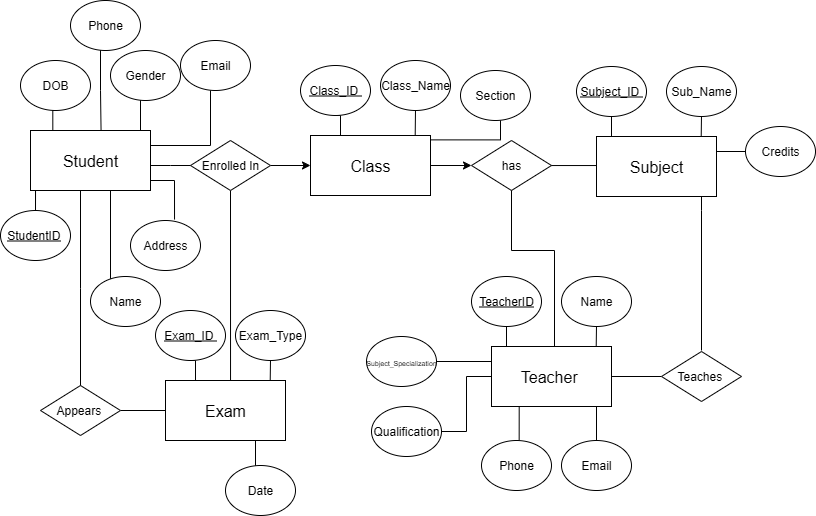

The diagram above was exported from draw.io. Its source (the exported page's mxGraphModel, read from the mxfile embedded in the PNG):
<mxGraphModel dx="1042" dy="562" grid="1" gridSize="10" guides="1" tooltips="1" connect="1" arrows="1" fold="1" page="1" pageScale="1" pageWidth="850" pageHeight="1100" math="0" shadow="0">
  <root>
    <mxCell id="0" />
    <mxCell id="1" parent="0" />
    <mxCell id="VMTPMiEdaUZi2fc8lLLO-70" style="edgeStyle=orthogonalEdgeStyle;rounded=0;orthogonalLoop=1;jettySize=auto;html=1;exitX=1;exitY=0.5;exitDx=0;exitDy=0;entryX=0;entryY=0.5;entryDx=0;entryDy=0;endArrow=classic;endFill=1;" parent="1" source="VMTPMiEdaUZi2fc8lLLO-71" target="VMTPMiEdaUZi2fc8lLLO-69" edge="1">
      <mxGeometry relative="1" as="geometry" />
    </mxCell>
    <mxCell id="VMTPMiEdaUZi2fc8lLLO-99" style="edgeStyle=orthogonalEdgeStyle;rounded=0;orthogonalLoop=1;jettySize=auto;html=1;exitX=0.5;exitY=1;exitDx=0;exitDy=0;entryX=0.542;entryY=0.167;entryDx=0;entryDy=0;entryPerimeter=0;" parent="1" source="VMTPMiEdaUZi2fc8lLLO-71" target="VMTPMiEdaUZi2fc8lLLO-105" edge="1">
      <mxGeometry relative="1" as="geometry">
        <mxPoint x="250.11764705882365" y="340" as="targetPoint" />
      </mxGeometry>
    </mxCell>
    <mxCell id="VMTPMiEdaUZi2fc8lLLO-71" value="Enrolled In" style="rhombus;whiteSpace=wrap;html=1;" parent="1" vertex="1">
      <mxGeometry x="210" y="160" width="80" height="50" as="geometry" />
    </mxCell>
    <mxCell id="VMTPMiEdaUZi2fc8lLLO-73" style="edgeStyle=orthogonalEdgeStyle;rounded=0;orthogonalLoop=1;jettySize=auto;html=1;exitX=0.75;exitY=1;exitDx=0;exitDy=0;entryX=0.5;entryY=0;entryDx=0;entryDy=0;endArrow=none;endFill=0;" parent="1" edge="1">
      <mxGeometry relative="1" as="geometry">
        <mxPoint x="130" y="210" as="sourcePoint" />
        <mxPoint x="135" y="300" as="targetPoint" />
        <Array as="points">
          <mxPoint x="130" y="300" />
        </Array>
      </mxGeometry>
    </mxCell>
    <mxCell id="VMTPMiEdaUZi2fc8lLLO-74" value="&lt;font style=&quot;font-size: 16px;&quot;&gt;Student&lt;/font&gt;" style="rounded=0;whiteSpace=wrap;html=1;" parent="1" vertex="1">
      <mxGeometry x="50" y="150" width="120" height="60" as="geometry" />
    </mxCell>
    <mxCell id="VMTPMiEdaUZi2fc8lLLO-75" value="&lt;u&gt;StudentID&lt;/u&gt;&amp;nbsp;" style="ellipse;whiteSpace=wrap;html=1;" parent="1" vertex="1">
      <mxGeometry x="20" y="230" width="70" height="50" as="geometry" />
    </mxCell>
    <mxCell id="VMTPMiEdaUZi2fc8lLLO-76" value="DOB" style="ellipse;whiteSpace=wrap;html=1;" parent="1" vertex="1">
      <mxGeometry x="40" y="80" width="70" height="50" as="geometry" />
    </mxCell>
    <mxCell id="VMTPMiEdaUZi2fc8lLLO-77" style="edgeStyle=orthogonalEdgeStyle;rounded=0;orthogonalLoop=1;jettySize=auto;html=1;exitX=0.5;exitY=1;exitDx=0;exitDy=0;entryX=0.186;entryY=-0.012;entryDx=0;entryDy=0;entryPerimeter=0;endArrow=none;endFill=0;" parent="1" source="VMTPMiEdaUZi2fc8lLLO-76" target="VMTPMiEdaUZi2fc8lLLO-74" edge="1">
      <mxGeometry relative="1" as="geometry" />
    </mxCell>
    <mxCell id="VMTPMiEdaUZi2fc8lLLO-78" value="Gender" style="ellipse;whiteSpace=wrap;html=1;" parent="1" vertex="1">
      <mxGeometry x="130" y="70" width="70" height="50" as="geometry" />
    </mxCell>
    <mxCell id="VMTPMiEdaUZi2fc8lLLO-79" style="edgeStyle=orthogonalEdgeStyle;rounded=0;orthogonalLoop=1;jettySize=auto;html=1;endArrow=none;endFill=0;" parent="1" source="VMTPMiEdaUZi2fc8lLLO-78" edge="1">
      <mxGeometry relative="1" as="geometry">
        <mxPoint x="160" y="150" as="targetPoint" />
        <Array as="points">
          <mxPoint x="160" y="150" />
        </Array>
      </mxGeometry>
    </mxCell>
    <mxCell id="VMTPMiEdaUZi2fc8lLLO-80" value="Address" style="ellipse;whiteSpace=wrap;html=1;" parent="1" vertex="1">
      <mxGeometry x="150" y="240" width="70" height="50" as="geometry" />
    </mxCell>
    <mxCell id="VMTPMiEdaUZi2fc8lLLO-81" style="edgeStyle=orthogonalEdgeStyle;rounded=0;orthogonalLoop=1;jettySize=auto;html=1;exitX=1;exitY=0.75;exitDx=0;exitDy=0;entryX=0.629;entryY=-0.019;entryDx=0;entryDy=0;entryPerimeter=0;endArrow=none;endFill=0;" parent="1" source="VMTPMiEdaUZi2fc8lLLO-74" target="VMTPMiEdaUZi2fc8lLLO-80" edge="1">
      <mxGeometry relative="1" as="geometry">
        <Array as="points">
          <mxPoint x="170" y="200" />
          <mxPoint x="194" y="200" />
        </Array>
      </mxGeometry>
    </mxCell>
    <mxCell id="VMTPMiEdaUZi2fc8lLLO-82" value="Name" style="ellipse;whiteSpace=wrap;html=1;" parent="1" vertex="1">
      <mxGeometry x="110" y="296" width="70" height="50" as="geometry" />
    </mxCell>
    <mxCell id="VMTPMiEdaUZi2fc8lLLO-83" style="edgeStyle=orthogonalEdgeStyle;rounded=0;orthogonalLoop=1;jettySize=auto;html=1;exitX=0.5;exitY=1;exitDx=0;exitDy=0;entryX=0.25;entryY=0;entryDx=0;entryDy=0;endArrow=none;endFill=0;" parent="1" source="VMTPMiEdaUZi2fc8lLLO-84" target="VMTPMiEdaUZi2fc8lLLO-69" edge="1">
      <mxGeometry relative="1" as="geometry" />
    </mxCell>
    <mxCell id="VMTPMiEdaUZi2fc8lLLO-84" value="&lt;u&gt;Class_ID&amp;nbsp;&lt;/u&gt;" style="ellipse;whiteSpace=wrap;html=1;" parent="1" vertex="1">
      <mxGeometry x="320" y="85" width="70" height="50" as="geometry" />
    </mxCell>
    <mxCell id="VMTPMiEdaUZi2fc8lLLO-85" value="Class_Name " style="ellipse;whiteSpace=wrap;html=1;" parent="1" vertex="1">
      <mxGeometry x="400" y="80" width="70" height="50" as="geometry" />
    </mxCell>
    <mxCell id="VMTPMiEdaUZi2fc8lLLO-86" style="edgeStyle=orthogonalEdgeStyle;rounded=0;orthogonalLoop=1;jettySize=auto;html=1;exitX=0.5;exitY=1;exitDx=0;exitDy=0;entryX=0.872;entryY=0.083;entryDx=0;entryDy=0;entryPerimeter=0;endArrow=none;endFill=0;" parent="1" source="VMTPMiEdaUZi2fc8lLLO-85" target="VMTPMiEdaUZi2fc8lLLO-69" edge="1">
      <mxGeometry relative="1" as="geometry" />
    </mxCell>
    <mxCell id="TAHr_uEhQdWiGnE9I-4r-31" style="edgeStyle=orthogonalEdgeStyle;rounded=0;orthogonalLoop=1;jettySize=auto;html=1;" parent="1" source="VMTPMiEdaUZi2fc8lLLO-69" target="TAHr_uEhQdWiGnE9I-4r-16" edge="1">
      <mxGeometry relative="1" as="geometry" />
    </mxCell>
    <mxCell id="VMTPMiEdaUZi2fc8lLLO-69" value="&lt;font style=&quot;font-size: 16px;&quot;&gt;Class&lt;/font&gt;" style="rounded=0;whiteSpace=wrap;html=1;" parent="1" vertex="1">
      <mxGeometry x="330" y="155" width="120" height="60" as="geometry" />
    </mxCell>
    <mxCell id="TAHr_uEhQdWiGnE9I-4r-15" style="edgeStyle=orthogonalEdgeStyle;rounded=0;orthogonalLoop=1;jettySize=auto;html=1;entryX=1.001;entryY=0.073;entryDx=0;entryDy=0;entryPerimeter=0;endArrow=none;endFill=0;" parent="1" source="VMTPMiEdaUZi2fc8lLLO-90" target="VMTPMiEdaUZi2fc8lLLO-69" edge="1">
      <mxGeometry relative="1" as="geometry">
        <Array as="points">
          <mxPoint x="520" y="160" />
          <mxPoint x="450" y="160" />
        </Array>
      </mxGeometry>
    </mxCell>
    <mxCell id="VMTPMiEdaUZi2fc8lLLO-90" value="&lt;font&gt;Section&lt;/font&gt;" style="ellipse;whiteSpace=wrap;html=1;" parent="1" vertex="1">
      <mxGeometry x="480" y="90" width="70" height="50" as="geometry" />
    </mxCell>
    <mxCell id="VMTPMiEdaUZi2fc8lLLO-97" style="edgeStyle=orthogonalEdgeStyle;rounded=0;orthogonalLoop=1;jettySize=auto;html=1;endArrow=none;endFill=0;" parent="1" source="VMTPMiEdaUZi2fc8lLLO-71" edge="1">
      <mxGeometry relative="1" as="geometry">
        <mxPoint x="170" y="185" as="targetPoint" />
      </mxGeometry>
    </mxCell>
    <mxCell id="VMTPMiEdaUZi2fc8lLLO-100" style="edgeStyle=orthogonalEdgeStyle;rounded=0;orthogonalLoop=1;jettySize=auto;html=1;exitX=0.5;exitY=1;exitDx=0;exitDy=0;entryX=0.25;entryY=0;entryDx=0;entryDy=0;endArrow=none;endFill=0;" parent="1" source="VMTPMiEdaUZi2fc8lLLO-101" target="VMTPMiEdaUZi2fc8lLLO-105" edge="1">
      <mxGeometry relative="1" as="geometry" />
    </mxCell>
    <mxCell id="VMTPMiEdaUZi2fc8lLLO-101" value="&lt;u&gt;Exam_ID&amp;nbsp;&lt;/u&gt;" style="ellipse;whiteSpace=wrap;html=1;" parent="1" vertex="1">
      <mxGeometry x="175" y="330" width="70" height="50" as="geometry" />
    </mxCell>
    <mxCell id="VMTPMiEdaUZi2fc8lLLO-102" value="Exam_Type  " style="ellipse;whiteSpace=wrap;html=1;" parent="1" vertex="1">
      <mxGeometry x="255" y="330" width="70" height="50" as="geometry" />
    </mxCell>
    <mxCell id="VMTPMiEdaUZi2fc8lLLO-103" style="edgeStyle=orthogonalEdgeStyle;rounded=0;orthogonalLoop=1;jettySize=auto;html=1;exitX=0.5;exitY=1;exitDx=0;exitDy=0;entryX=0.872;entryY=0.083;entryDx=0;entryDy=0;entryPerimeter=0;endArrow=none;endFill=0;" parent="1" source="VMTPMiEdaUZi2fc8lLLO-102" target="VMTPMiEdaUZi2fc8lLLO-105" edge="1">
      <mxGeometry relative="1" as="geometry" />
    </mxCell>
    <mxCell id="VMTPMiEdaUZi2fc8lLLO-105" value="&lt;font style=&quot;font-size: 16px;&quot;&gt;Exam&lt;/font&gt;" style="rounded=0;whiteSpace=wrap;html=1;" parent="1" vertex="1">
      <mxGeometry x="185" y="400" width="120" height="60" as="geometry" />
    </mxCell>
    <mxCell id="VMTPMiEdaUZi2fc8lLLO-106" style="edgeStyle=orthogonalEdgeStyle;rounded=0;orthogonalLoop=1;jettySize=auto;html=1;exitX=0.75;exitY=1;exitDx=0;exitDy=0;endArrow=none;endFill=0;" parent="1" source="VMTPMiEdaUZi2fc8lLLO-105" edge="1">
      <mxGeometry relative="1" as="geometry">
        <mxPoint x="275" y="484" as="targetPoint" />
        <Array as="points">
          <mxPoint x="275" y="504" />
        </Array>
      </mxGeometry>
    </mxCell>
    <mxCell id="VMTPMiEdaUZi2fc8lLLO-107" value="Date" style="ellipse;whiteSpace=wrap;html=1;" parent="1" vertex="1">
      <mxGeometry x="245" y="485" width="70" height="50" as="geometry" />
    </mxCell>
    <mxCell id="TAHr_uEhQdWiGnE9I-4r-2" style="edgeStyle=orthogonalEdgeStyle;rounded=0;orthogonalLoop=1;jettySize=auto;html=1;entryX=1;entryY=0.25;entryDx=0;entryDy=0;endArrow=none;endFill=0;" parent="1" source="TAHr_uEhQdWiGnE9I-4r-1" target="VMTPMiEdaUZi2fc8lLLO-74" edge="1">
      <mxGeometry relative="1" as="geometry">
        <Array as="points">
          <mxPoint x="230" y="165" />
        </Array>
      </mxGeometry>
    </mxCell>
    <mxCell id="TAHr_uEhQdWiGnE9I-4r-1" value="Email" style="ellipse;whiteSpace=wrap;html=1;" parent="1" vertex="1">
      <mxGeometry x="200" y="60" width="70" height="50" as="geometry" />
    </mxCell>
    <mxCell id="TAHr_uEhQdWiGnE9I-4r-3" value="Phone" style="ellipse;whiteSpace=wrap;html=1;" parent="1" vertex="1">
      <mxGeometry x="90" y="20" width="70" height="50" as="geometry" />
    </mxCell>
    <mxCell id="TAHr_uEhQdWiGnE9I-4r-4" style="edgeStyle=orthogonalEdgeStyle;rounded=0;orthogonalLoop=1;jettySize=auto;html=1;entryX=0.588;entryY=-0.001;entryDx=0;entryDy=0;entryPerimeter=0;endArrow=none;endFill=0;" parent="1" source="TAHr_uEhQdWiGnE9I-4r-3" target="VMTPMiEdaUZi2fc8lLLO-74" edge="1">
      <mxGeometry relative="1" as="geometry">
        <Array as="points">
          <mxPoint x="120" y="110" />
          <mxPoint x="121" y="110" />
        </Array>
      </mxGeometry>
    </mxCell>
    <mxCell id="TAHr_uEhQdWiGnE9I-4r-7" value="&lt;u&gt;TeacherID &lt;/u&gt;" style="ellipse;whiteSpace=wrap;html=1;" parent="1" vertex="1">
      <mxGeometry x="491" y="296" width="70" height="50" as="geometry" />
    </mxCell>
    <mxCell id="TAHr_uEhQdWiGnE9I-4r-8" value="Name" style="ellipse;whiteSpace=wrap;html=1;" parent="1" vertex="1">
      <mxGeometry x="581" y="296" width="70" height="50" as="geometry" />
    </mxCell>
    <mxCell id="TAHr_uEhQdWiGnE9I-4r-9" style="edgeStyle=orthogonalEdgeStyle;rounded=0;orthogonalLoop=1;jettySize=auto;html=1;exitX=0.5;exitY=1;exitDx=0;exitDy=0;entryX=0.872;entryY=0.083;entryDx=0;entryDy=0;entryPerimeter=0;endArrow=none;endFill=0;" parent="1" source="TAHr_uEhQdWiGnE9I-4r-8" target="TAHr_uEhQdWiGnE9I-4r-11" edge="1">
      <mxGeometry relative="1" as="geometry" />
    </mxCell>
    <mxCell id="TAHr_uEhQdWiGnE9I-4r-29" style="edgeStyle=orthogonalEdgeStyle;rounded=0;orthogonalLoop=1;jettySize=auto;html=1;endArrow=none;endFill=0;" parent="1" source="TAHr_uEhQdWiGnE9I-4r-11" target="TAHr_uEhQdWiGnE9I-4r-28" edge="1">
      <mxGeometry relative="1" as="geometry" />
    </mxCell>
    <mxCell id="TAHr_uEhQdWiGnE9I-4r-50" style="edgeStyle=orthogonalEdgeStyle;rounded=0;orthogonalLoop=1;jettySize=auto;html=1;endArrow=none;endFill=0;" parent="1" source="TAHr_uEhQdWiGnE9I-4r-11" target="TAHr_uEhQdWiGnE9I-4r-48" edge="1">
      <mxGeometry relative="1" as="geometry" />
    </mxCell>
    <mxCell id="TAHr_uEhQdWiGnE9I-4r-11" value="&lt;font style=&quot;font-size: 16px;&quot;&gt;Teacher&amp;nbsp;&lt;/font&gt;" style="rounded=0;whiteSpace=wrap;html=1;" parent="1" vertex="1">
      <mxGeometry x="511" y="366" width="120" height="60" as="geometry" />
    </mxCell>
    <mxCell id="TAHr_uEhQdWiGnE9I-4r-16" value="has" style="rhombus;whiteSpace=wrap;html=1;" parent="1" vertex="1">
      <mxGeometry x="491" y="160" width="80" height="50" as="geometry" />
    </mxCell>
    <mxCell id="TAHr_uEhQdWiGnE9I-4r-18" style="edgeStyle=orthogonalEdgeStyle;rounded=0;orthogonalLoop=1;jettySize=auto;html=1;entryX=0.525;entryY=-0.008;entryDx=0;entryDy=0;entryPerimeter=0;endArrow=none;endFill=0;" parent="1" source="TAHr_uEhQdWiGnE9I-4r-16" target="TAHr_uEhQdWiGnE9I-4r-11" edge="1">
      <mxGeometry relative="1" as="geometry">
        <Array as="points">
          <mxPoint x="531" y="270" />
          <mxPoint x="574" y="270" />
        </Array>
      </mxGeometry>
    </mxCell>
    <mxCell id="TAHr_uEhQdWiGnE9I-4r-19" style="edgeStyle=orthogonalEdgeStyle;rounded=0;orthogonalLoop=1;jettySize=auto;html=1;entryX=0.125;entryY=0;entryDx=0;entryDy=0;entryPerimeter=0;endArrow=none;endFill=0;" parent="1" source="TAHr_uEhQdWiGnE9I-4r-7" target="TAHr_uEhQdWiGnE9I-4r-11" edge="1">
      <mxGeometry relative="1" as="geometry" />
    </mxCell>
    <mxCell id="TAHr_uEhQdWiGnE9I-4r-22" style="edgeStyle=orthogonalEdgeStyle;rounded=0;orthogonalLoop=1;jettySize=auto;html=1;entryX=0.875;entryY=0.999;entryDx=0;entryDy=0;endArrow=none;endFill=0;entryPerimeter=0;" parent="1" source="TAHr_uEhQdWiGnE9I-4r-21" target="TAHr_uEhQdWiGnE9I-4r-11" edge="1">
      <mxGeometry relative="1" as="geometry" />
    </mxCell>
    <mxCell id="TAHr_uEhQdWiGnE9I-4r-21" value="Email" style="ellipse;whiteSpace=wrap;html=1;" parent="1" vertex="1">
      <mxGeometry x="581" y="460" width="70" height="50" as="geometry" />
    </mxCell>
    <mxCell id="TAHr_uEhQdWiGnE9I-4r-23" value="Phone" style="ellipse;whiteSpace=wrap;html=1;" parent="1" vertex="1">
      <mxGeometry x="501" y="460" width="70" height="50" as="geometry" />
    </mxCell>
    <mxCell id="TAHr_uEhQdWiGnE9I-4r-26" style="edgeStyle=orthogonalEdgeStyle;rounded=0;orthogonalLoop=1;jettySize=auto;html=1;entryX=0;entryY=0.25;entryDx=0;entryDy=0;endArrow=none;endFill=0;" parent="1" source="TAHr_uEhQdWiGnE9I-4r-25" target="TAHr_uEhQdWiGnE9I-4r-11" edge="1">
      <mxGeometry relative="1" as="geometry" />
    </mxCell>
    <mxCell id="TAHr_uEhQdWiGnE9I-4r-25" value="&lt;font style=&quot;font-size: 7px;&quot;&gt;Subject_Specialization&lt;/font&gt;" style="ellipse;whiteSpace=wrap;html=1;" parent="1" vertex="1">
      <mxGeometry x="386" y="356" width="70" height="50" as="geometry" />
    </mxCell>
    <mxCell id="TAHr_uEhQdWiGnE9I-4r-28" value="&lt;span style=&quot;text-align: left;&quot;&gt;Qualification&lt;/span&gt;" style="ellipse;whiteSpace=wrap;html=1;" parent="1" vertex="1">
      <mxGeometry x="391" y="426" width="70" height="50" as="geometry" />
    </mxCell>
    <mxCell id="TAHr_uEhQdWiGnE9I-4r-33" value="&lt;u&gt;Subject_ID&amp;nbsp;&lt;/u&gt;" style="ellipse;whiteSpace=wrap;html=1;" parent="1" vertex="1">
      <mxGeometry x="596" y="86" width="70" height="50" as="geometry" />
    </mxCell>
    <mxCell id="TAHr_uEhQdWiGnE9I-4r-34" value="Sub_Name" style="ellipse;whiteSpace=wrap;html=1;" parent="1" vertex="1">
      <mxGeometry x="686" y="86" width="70" height="50" as="geometry" />
    </mxCell>
    <mxCell id="TAHr_uEhQdWiGnE9I-4r-35" style="edgeStyle=orthogonalEdgeStyle;rounded=0;orthogonalLoop=1;jettySize=auto;html=1;exitX=0.5;exitY=1;exitDx=0;exitDy=0;entryX=0.872;entryY=0.083;entryDx=0;entryDy=0;entryPerimeter=0;endArrow=none;endFill=0;" parent="1" source="TAHr_uEhQdWiGnE9I-4r-34" target="TAHr_uEhQdWiGnE9I-4r-38" edge="1">
      <mxGeometry relative="1" as="geometry" />
    </mxCell>
    <mxCell id="TAHr_uEhQdWiGnE9I-4r-37" style="edgeStyle=orthogonalEdgeStyle;rounded=0;orthogonalLoop=1;jettySize=auto;html=1;exitX=1;exitY=0.25;exitDx=0;exitDy=0;entryX=0;entryY=0.5;entryDx=0;entryDy=0;endArrow=none;endFill=0;" parent="1" source="TAHr_uEhQdWiGnE9I-4r-38" target="TAHr_uEhQdWiGnE9I-4r-42" edge="1">
      <mxGeometry relative="1" as="geometry" />
    </mxCell>
    <mxCell id="TAHr_uEhQdWiGnE9I-4r-38" value="&lt;font style=&quot;font-size: 16px;&quot;&gt;Subject&lt;/font&gt;" style="rounded=0;whiteSpace=wrap;html=1;" parent="1" vertex="1">
      <mxGeometry x="616" y="156" width="120" height="60" as="geometry" />
    </mxCell>
    <mxCell id="TAHr_uEhQdWiGnE9I-4r-39" style="edgeStyle=orthogonalEdgeStyle;rounded=0;orthogonalLoop=1;jettySize=auto;html=1;entryX=0.125;entryY=0;entryDx=0;entryDy=0;entryPerimeter=0;endArrow=none;endFill=0;" parent="1" source="TAHr_uEhQdWiGnE9I-4r-33" target="TAHr_uEhQdWiGnE9I-4r-38" edge="1">
      <mxGeometry relative="1" as="geometry" />
    </mxCell>
    <mxCell id="TAHr_uEhQdWiGnE9I-4r-40" style="edgeStyle=orthogonalEdgeStyle;rounded=0;orthogonalLoop=1;jettySize=auto;html=1;entryX=0.875;entryY=0.999;entryDx=0;entryDy=0;endArrow=none;endFill=0;entryPerimeter=0;" parent="1" target="TAHr_uEhQdWiGnE9I-4r-38" edge="1">
      <mxGeometry relative="1" as="geometry">
        <mxPoint x="721" y="370" as="sourcePoint" />
        <Array as="points">
          <mxPoint x="721" y="230" />
          <mxPoint x="721" y="230" />
        </Array>
      </mxGeometry>
    </mxCell>
    <mxCell id="TAHr_uEhQdWiGnE9I-4r-42" value="Credits" style="ellipse;whiteSpace=wrap;html=1;" parent="1" vertex="1">
      <mxGeometry x="765" y="146" width="70" height="50" as="geometry" />
    </mxCell>
    <mxCell id="TAHr_uEhQdWiGnE9I-4r-47" style="edgeStyle=orthogonalEdgeStyle;rounded=0;orthogonalLoop=1;jettySize=auto;html=1;entryX=-0.001;entryY=0.484;entryDx=0;entryDy=0;entryPerimeter=0;endArrow=none;endFill=0;" parent="1" source="TAHr_uEhQdWiGnE9I-4r-16" target="TAHr_uEhQdWiGnE9I-4r-38" edge="1">
      <mxGeometry relative="1" as="geometry" />
    </mxCell>
    <mxCell id="TAHr_uEhQdWiGnE9I-4r-48" value="Teaches&amp;nbsp;" style="rhombus;whiteSpace=wrap;html=1;" parent="1" vertex="1">
      <mxGeometry x="681" y="371" width="80" height="50" as="geometry" />
    </mxCell>
    <mxCell id="TAHr_uEhQdWiGnE9I-4r-49" style="edgeStyle=orthogonalEdgeStyle;rounded=0;orthogonalLoop=1;jettySize=auto;html=1;exitX=0.25;exitY=1;exitDx=0;exitDy=0;entryX=0.538;entryY=-0.008;entryDx=0;entryDy=0;entryPerimeter=0;endArrow=none;endFill=0;" parent="1" source="TAHr_uEhQdWiGnE9I-4r-11" target="TAHr_uEhQdWiGnE9I-4r-23" edge="1">
      <mxGeometry relative="1" as="geometry" />
    </mxCell>
    <mxCell id="TAHr_uEhQdWiGnE9I-4r-54" style="edgeStyle=orthogonalEdgeStyle;rounded=0;orthogonalLoop=1;jettySize=auto;html=1;entryX=0;entryY=0.5;entryDx=0;entryDy=0;endArrow=none;endFill=0;" parent="1" source="TAHr_uEhQdWiGnE9I-4r-53" target="VMTPMiEdaUZi2fc8lLLO-105" edge="1">
      <mxGeometry relative="1" as="geometry" />
    </mxCell>
    <mxCell id="TAHr_uEhQdWiGnE9I-4r-53" value="Appears&amp;nbsp;" style="rhombus;whiteSpace=wrap;html=1;" parent="1" vertex="1">
      <mxGeometry x="60" y="405" width="80" height="50" as="geometry" />
    </mxCell>
    <mxCell id="TAHr_uEhQdWiGnE9I-4r-57" style="edgeStyle=orthogonalEdgeStyle;rounded=0;orthogonalLoop=1;jettySize=auto;html=1;entryX=0.042;entryY=1;entryDx=0;entryDy=0;entryPerimeter=0;endArrow=none;endFill=0;" parent="1" source="VMTPMiEdaUZi2fc8lLLO-75" target="VMTPMiEdaUZi2fc8lLLO-74" edge="1">
      <mxGeometry relative="1" as="geometry" />
    </mxCell>
    <mxCell id="TAHr_uEhQdWiGnE9I-4r-58" style="edgeStyle=orthogonalEdgeStyle;rounded=0;orthogonalLoop=1;jettySize=auto;html=1;endArrow=none;endFill=0;" parent="1" source="TAHr_uEhQdWiGnE9I-4r-53" edge="1">
      <mxGeometry relative="1" as="geometry">
        <mxPoint x="100" y="210" as="targetPoint" />
      </mxGeometry>
    </mxCell>
  </root>
</mxGraphModel>